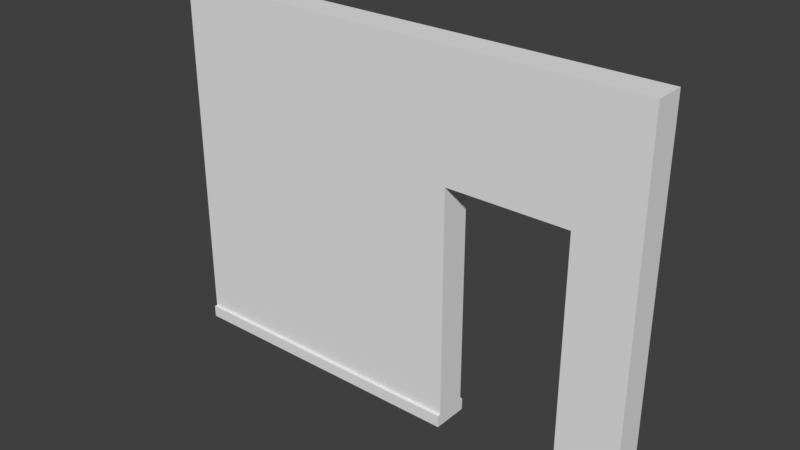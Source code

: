 # Source: WallWithDoorDetail.blend  (saved by Blender 2.78.0; exported with 4.5.12 LTS)
import bpy
from mathutils import Matrix  # noqa: F401  (used for matrix-valued properties, if any)

bpy.ops.wm.read_factory_settings(use_empty=True)
scene = bpy.context.scene
scene.name = 'Scene'

# ---- collections
col_collection_1 = bpy.data.collections.new('Collection 1'); scene.collection.children.link(col_collection_1)

# ---- world
world_world_001 = bpy.data.worlds.new('World.001'); scene.world = world_world_001
world_world_001.use_nodes = True; world_world_001.node_tree.nodes.clear()
_N = world_world_001.node_tree.nodes; _L = world_world_001.node_tree.links
n0 = _N.new('ShaderNodeOutputWorld'); n0.name = 'World Output'; n0.location = (300, 300)
n1 = _N.new('ShaderNodeBackground'); n1.name = 'Background'; n1.location = (10, 300)
n1.inputs[0].default_value = (0.05, 0.05, 0.05, 1.0)
_L.new(n1.outputs[0], n0.inputs[0])
n0.is_active_output = True
world_world_001.use_sun_shadow = False
world_world_001.sun_shadow_jitter_overblur = 0.0
world_world_001.cycles.sampling_method = 'MANUAL'

# ---- meshes
me_plane = bpy.data.meshes.new('Plane')
me_plane.from_pydata([(-1.25, 0.1, 0.125), (2.75, 0.1, 0.125), (-1.25, 3.0, 0.125), (2.75, 3.0, 0.125), (-1.25, 3.0, -0.125), (-1.25, 0.1, -0.125), (2.75, 0.1, -0.125), (2.75, 3.0, -0.125), (1.25, 2.0, -0.125), (1.25, 2.0, 0.125), (2.25, 2.0, -0.125), (2.25, 2.0, 0.125), (1.25, 0.1, -0.125), (1.25, 0.1, 0.125), (2.25, 0.1, -0.125), (2.25, 0.1, 0.125), (-1.25, 0.0, 0.125), (-1.25, 0.0, -0.125), (1.25, 0.0, -0.125), (1.25, 0.0, 0.125), (2.25, 0.004939, 0.125), (2.75, 0.004939, 0.125), (2.25, 0.004939, -0.125), (2.75, 0.004939, -0.125), (-1.25, 0.1, 0.125), (-1.25, 0.1, -0.125), (1.25, 0.1, -0.125), (1.25, 0.1, 0.125), (-1.25, 0.0, 0.125), (-1.25, 0.0, -0.125), (1.25, 0.0, -0.125), (1.25, 0.0, 0.125), (-1.25, 0.1, 0.1262), (-1.25, 0.1, -0.15), (1.25, 0.1, -0.15), (1.25, 0.1, 0.1262), (-1.25, 0.0, 0.1262), (-1.25, -7.257e-09, -0.15), (1.25, -7.257e-09, -0.15), (1.25, 0.0, 0.1262), (-1.25, 0.1, 0.1262), (1.25, 0.1, 0.1262), (-1.25, 0.0, 0.1262), (1.25, 0.0, 0.1262), (-1.25, 0.1, 0.15), (1.25, 0.1, 0.15), (-1.25, 1.486e-09, 0.15), (1.25, 1.486e-09, 0.15), (2.25, 0.1, -0.15), (2.75, 0.1, -0.15), (2.25, 0.004939, -0.15), (2.75, 0.004939, -0.15), (2.25, 0.1, 0.15), (2.75, 0.1, 0.15), (2.25, 0.004939, 0.15), (2.75, 0.004939, 0.15)], [], [(0, 13, 9, 11, 15, 1, 3, 2), (5, 4, 7, 6, 14, 10, 8, 12), (1, 6, 7, 3), (2, 4, 5, 0), (3, 7, 4, 2), (18, 17, 29, 30), (11, 10, 14, 15), (15, 20, 54, 52), (8, 9, 13, 12), (10, 11, 9, 8), (16, 17, 18, 19), (13, 0, 24, 27), (0, 5, 25, 24), (19, 18, 30, 31), (20, 22, 23, 21), (15, 14, 22, 20), (6, 1, 21, 23), (6, 23, 51, 49), (26, 27, 35, 34), (27, 24, 32, 35), (31, 30, 38, 39), (28, 31, 39, 36), (17, 16, 28, 29), (5, 12, 26, 25), (16, 19, 31, 28), (12, 13, 27, 26), (32, 33, 37, 36), (32, 36, 42, 40), (33, 34, 38, 37), (34, 35, 39, 38), (30, 29, 37, 38), (29, 28, 36, 37), (25, 26, 34, 33), (24, 25, 33, 32), (40, 42, 46, 44), (36, 39, 43, 42), (35, 32, 40, 41), (39, 35, 41, 43), (45, 44, 46, 47), (41, 40, 44, 45), (43, 41, 45, 47), (42, 43, 47, 46), (48, 49, 51, 50), (23, 22, 50, 51), (14, 6, 49, 48), (22, 14, 48, 50), (53, 52, 54, 55), (1, 15, 52, 53), (20, 21, 55, 54), (21, 1, 53, 55)])
me_plane.use_remesh_preserve_volume = False
me_plane.use_remesh_preserve_attributes = False
me_plane.use_mirror_vertex_groups = False
me_plane.update()

# ---- objects
ob_wall = bpy.data.objects.new('Wall', me_plane)

# ---- transforms, parenting, visibility, modifiers, constraints
ob_wall.location = (0.0, 0.0, 0.0)
ob_wall.rotation_euler = (1.571, -0.0, 0.0)
ob_wall.lineart.crease_threshold = 0.0

# ---- collection membership
col_collection_1.objects.link(ob_wall)

# ---- scene / render settings (as saved in the file)
scene.frame_start = 1; scene.frame_end = 250; scene.frame_set(1)
scene.render.engine = 'CYCLES'
scene.render.resolution_percentage = 50
scene.render.dither_intensity = 0.0
scene.cycles.use_denoising = False
scene.cycles.samples = 4
scene.cycles.sampling_pattern = 'TABULATED_SOBOL'
scene.cycles.light_sampling_threshold = 0.0
scene.cycles.use_adaptive_sampling = False
scene.cycles.use_light_tree = False
scene.cycles.blur_glossy = 0.0
scene.cycles.sample_clamp_indirect = 3.0
scene.view_settings.view_transform = 'Standard'
bpy.context.view_layer.update()

# ---- added for rendering (the .blend has no active camera and no usable light): camera, sun
cam_auto = bpy.data.cameras.new('AutoCamera')
cam_auto.lens = 50.0
cam_auto.sensor_width = 36.0
cam_auto.clip_end = 1000.0
ob_auto_camera = bpy.data.objects.new('AutoCamera', cam_auto)
scene.collection.objects.link(ob_auto_camera)
ob_auto_camera.location = (5.38444, -5.56133, 5.20755)
ob_auto_camera.rotation_euler = (1.09748, -7.21219e-08, 0.694738)
scene.camera = ob_auto_camera
light_auto_sun = bpy.data.lights.new('AutoSun', 'SUN')
light_auto_sun.energy = 3.0
light_auto_sun.angle = 0.0523599
ob_auto_sun = bpy.data.objects.new('AutoSun', light_auto_sun)
scene.collection.objects.link(ob_auto_sun)
ob_auto_sun.rotation_euler = (0.872665, 0.174533, 0.523599)
bpy.context.view_layer.update()
